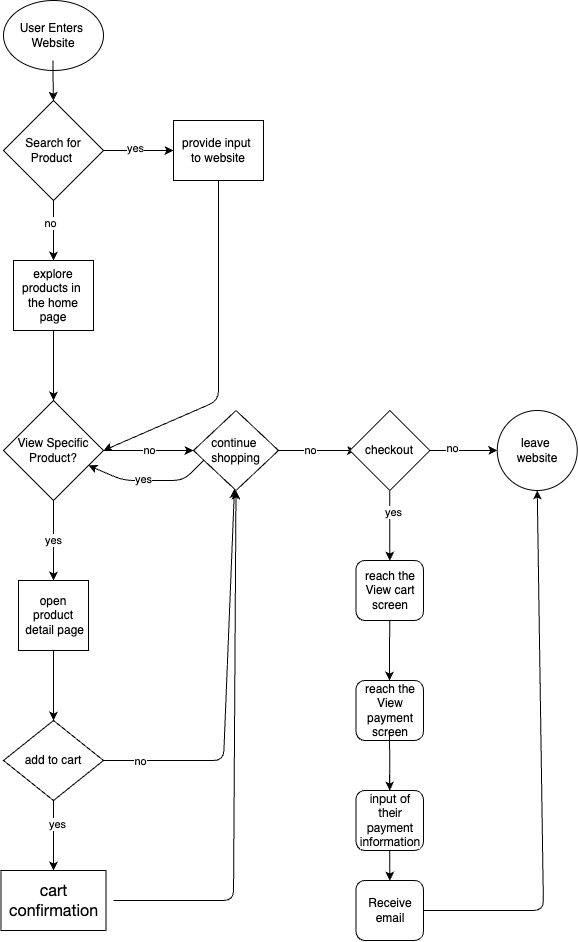

The diagram above was exported from draw.io. Its source (the exported page's mxGraphModel, read from the mxfile embedded in the PNG):
<mxGraphModel dx="476" dy="719" grid="1" gridSize="10" guides="1" tooltips="1" connect="1" arrows="1" fold="1" page="1" pageScale="1" pageWidth="850" pageHeight="1100" math="0" shadow="0">
  <root>
    <mxCell id="0" />
    <mxCell id="1" parent="0" />
    <mxCell id="2" value="User Enters&amp;nbsp;&lt;div&gt;Website&lt;/div&gt;" style="ellipse;whiteSpace=wrap;html=1;" vertex="1" parent="1">
      <mxGeometry x="180" y="120" width="100" height="70" as="geometry" />
    </mxCell>
    <mxCell id="3" value="" style="endArrow=classic;html=1;" edge="1" parent="1" target="5">
      <mxGeometry width="50" height="50" relative="1" as="geometry">
        <mxPoint x="229.5" y="180" as="sourcePoint" />
        <mxPoint x="230" y="230" as="targetPoint" />
      </mxGeometry>
    </mxCell>
    <mxCell id="27" value="" style="edgeStyle=none;html=1;" edge="1" parent="1" source="5" target="26">
      <mxGeometry relative="1" as="geometry" />
    </mxCell>
    <mxCell id="29" value="" style="edgeStyle=none;html=1;" edge="1" parent="1" source="5" target="28">
      <mxGeometry relative="1" as="geometry" />
    </mxCell>
    <mxCell id="64" value="no" style="edgeLabel;html=1;align=center;verticalAlign=middle;resizable=0;points=[];" vertex="1" connectable="0" parent="29">
      <mxGeometry x="-0.263" y="-4" relative="1" as="geometry">
        <mxPoint as="offset" />
      </mxGeometry>
    </mxCell>
    <mxCell id="62" value="" style="edgeStyle=none;html=1;" edge="1" parent="1" source="5" target="26">
      <mxGeometry relative="1" as="geometry" />
    </mxCell>
    <mxCell id="63" value="yes" style="edgeLabel;html=1;align=center;verticalAlign=middle;resizable=0;points=[];" vertex="1" connectable="0" parent="62">
      <mxGeometry x="-0.1238" y="3" relative="1" as="geometry">
        <mxPoint as="offset" />
      </mxGeometry>
    </mxCell>
    <mxCell id="5" value="Search for Product&amp;nbsp;" style="rhombus;whiteSpace=wrap;html=1;" vertex="1" parent="1">
      <mxGeometry x="180" y="220" width="100" height="100" as="geometry" />
    </mxCell>
    <mxCell id="17" value="yes" style="edgeStyle=none;html=1;exitX=0;exitY=0.5;exitDx=0;exitDy=0;" edge="1" parent="1">
      <mxGeometry relative="1" as="geometry">
        <mxPoint x="230" y="700" as="targetPoint" />
        <mxPoint x="230" y="620" as="sourcePoint" />
      </mxGeometry>
    </mxCell>
    <mxCell id="18" value="no" style="edgeStyle=none;html=1;exitX=1;exitY=0.5;exitDx=0;exitDy=0;" edge="1" parent="1" source="16" target="20">
      <mxGeometry relative="1" as="geometry">
        <mxPoint x="390" y="690" as="targetPoint" />
      </mxGeometry>
    </mxCell>
    <mxCell id="16" value="View Specific Product?" style="rhombus;whiteSpace=wrap;html=1;" vertex="1" parent="1">
      <mxGeometry x="180" y="520" width="100" height="100" as="geometry" />
    </mxCell>
    <mxCell id="24" value="" style="edgeStyle=none;html=1;" edge="1" parent="1" source="19">
      <mxGeometry relative="1" as="geometry">
        <mxPoint x="230" y="840" as="targetPoint" />
      </mxGeometry>
    </mxCell>
    <mxCell id="19" value="open&lt;div&gt;product&lt;/div&gt;&lt;div&gt;&amp;nbsp;detail page&lt;/div&gt;" style="whiteSpace=wrap;html=1;aspect=fixed;" vertex="1" parent="1">
      <mxGeometry x="195" y="700" width="70" height="70" as="geometry" />
    </mxCell>
    <mxCell id="22" value="" style="edgeStyle=none;html=1;" edge="1" parent="1" source="20">
      <mxGeometry relative="1" as="geometry">
        <mxPoint x="532.5" y="570" as="targetPoint" />
      </mxGeometry>
    </mxCell>
    <mxCell id="38" value="no" style="edgeLabel;html=1;align=center;verticalAlign=middle;resizable=0;points=[];" vertex="1" connectable="0" parent="22">
      <mxGeometry x="-0.1935" y="1" relative="1" as="geometry">
        <mxPoint as="offset" />
      </mxGeometry>
    </mxCell>
    <mxCell id="20" value="continue&amp;nbsp;&lt;div&gt;shopping&lt;/div&gt;" style="rhombus;whiteSpace=wrap;html=1;" vertex="1" parent="1">
      <mxGeometry x="370" y="530" width="85" height="80" as="geometry" />
    </mxCell>
    <mxCell id="40" value="" style="edgeStyle=none;html=1;" edge="1" parent="1" target="39">
      <mxGeometry relative="1" as="geometry">
        <mxPoint x="600" y="570" as="sourcePoint" />
      </mxGeometry>
    </mxCell>
    <mxCell id="41" value="no" style="edgeLabel;html=1;align=center;verticalAlign=middle;resizable=0;points=[];" vertex="1" connectable="0" parent="40">
      <mxGeometry x="-0.2203" y="3" relative="1" as="geometry">
        <mxPoint as="offset" />
      </mxGeometry>
    </mxCell>
    <mxCell id="43" value="" style="edgeStyle=none;html=1;" edge="1" parent="1" target="42">
      <mxGeometry relative="1" as="geometry">
        <mxPoint x="566.25" y="600" as="sourcePoint" />
      </mxGeometry>
    </mxCell>
    <mxCell id="45" value="yes" style="edgeLabel;html=1;align=center;verticalAlign=middle;resizable=0;points=[];" vertex="1" connectable="0" parent="43">
      <mxGeometry x="-0.2094" y="3" relative="1" as="geometry">
        <mxPoint as="offset" />
      </mxGeometry>
    </mxCell>
    <mxCell id="33" value="" style="edgeStyle=none;html=1;" edge="1" parent="1" source="23" target="32">
      <mxGeometry relative="1" as="geometry" />
    </mxCell>
    <mxCell id="34" value="yes" style="edgeLabel;html=1;align=center;verticalAlign=middle;resizable=0;points=[];" vertex="1" connectable="0" parent="33">
      <mxGeometry x="-0.325" y="3" relative="1" as="geometry">
        <mxPoint as="offset" />
      </mxGeometry>
    </mxCell>
    <mxCell id="23" value="add to cart" style="rhombus;whiteSpace=wrap;html=1;" vertex="1" parent="1">
      <mxGeometry x="180" y="840" width="100" height="80" as="geometry" />
    </mxCell>
    <mxCell id="31" style="edgeStyle=none;html=1;entryX=1;entryY=0.5;entryDx=0;entryDy=0;" edge="1" parent="1" source="26" target="16">
      <mxGeometry relative="1" as="geometry">
        <Array as="points">
          <mxPoint x="395" y="520" />
        </Array>
      </mxGeometry>
    </mxCell>
    <mxCell id="26" value="provide input&amp;nbsp;&lt;div&gt;to website&lt;/div&gt;" style="whiteSpace=wrap;html=1;" vertex="1" parent="1">
      <mxGeometry x="350" y="240" width="90" height="60" as="geometry" />
    </mxCell>
    <mxCell id="30" value="" style="edgeStyle=none;html=1;" edge="1" parent="1" source="28" target="16">
      <mxGeometry relative="1" as="geometry" />
    </mxCell>
    <mxCell id="28" value="explore products in&amp;nbsp; the home page" style="whiteSpace=wrap;html=1;" vertex="1" parent="1">
      <mxGeometry x="190" y="380" width="80" height="70" as="geometry" />
    </mxCell>
    <mxCell id="61" style="edgeStyle=none;html=1;entryX=0.5;entryY=1;entryDx=0;entryDy=0;" edge="1" parent="1" target="20">
      <mxGeometry relative="1" as="geometry">
        <mxPoint x="290" y="1020" as="sourcePoint" />
        <Array as="points">
          <mxPoint x="410" y="1020" />
        </Array>
      </mxGeometry>
    </mxCell>
    <mxCell id="32" value="&lt;span style=&quot;color: rgb(0, 0, 0); font-family: &amp;quot;Lato Extended&amp;quot;, Lato, &amp;quot;Helvetica Neue&amp;quot;, Helvetica, Arial, sans-serif; font-size: 16px; text-align: left; background-color: rgb(255, 255, 255);&quot;&gt;cart confirmation&lt;/span&gt;" style="whiteSpace=wrap;html=1;" vertex="1" parent="1">
      <mxGeometry x="177.5" y="990" width="105" height="60" as="geometry" />
    </mxCell>
    <mxCell id="39" value="leave&amp;nbsp;&lt;div&gt;website&lt;/div&gt;" style="ellipse;whiteSpace=wrap;html=1;rounded=1;" vertex="1" parent="1">
      <mxGeometry x="673.75" y="530" width="80" height="80" as="geometry" />
    </mxCell>
    <mxCell id="47" value="" style="edgeStyle=none;html=1;" edge="1" parent="1" source="42">
      <mxGeometry relative="1" as="geometry">
        <mxPoint x="566" y="800" as="targetPoint" />
      </mxGeometry>
    </mxCell>
    <mxCell id="42" value="reach the View cart screen" style="rounded=1;whiteSpace=wrap;html=1;" vertex="1" parent="1">
      <mxGeometry x="532.5" y="680" width="67.5" height="60" as="geometry" />
    </mxCell>
    <mxCell id="44" value="checkout" style="rhombus;whiteSpace=wrap;html=1;" vertex="1" parent="1">
      <mxGeometry x="526.25" y="530" width="80" height="80" as="geometry" />
    </mxCell>
    <mxCell id="49" value="" style="edgeStyle=none;html=1;" edge="1" parent="1" source="48">
      <mxGeometry relative="1" as="geometry">
        <mxPoint x="566.0928571428573" y="850.0000000000002" as="sourcePoint" />
        <mxPoint x="566.0928571428573" y="930" as="targetPoint" />
        <Array as="points">
          <mxPoint x="565.95" y="890" />
        </Array>
      </mxGeometry>
    </mxCell>
    <mxCell id="46" value="reach the View payment screen" style="rounded=1;whiteSpace=wrap;html=1;" vertex="1" parent="1">
      <mxGeometry x="532.5" y="800" width="67.5" height="60" as="geometry" />
    </mxCell>
    <mxCell id="50" value="" style="edgeStyle=none;html=1;" edge="1" parent="1" target="48">
      <mxGeometry relative="1" as="geometry">
        <mxPoint x="566.0928571428573" y="850.0000000000002" as="sourcePoint" />
        <mxPoint x="566.0928571428573" y="930" as="targetPoint" />
        <Array as="points" />
      </mxGeometry>
    </mxCell>
    <mxCell id="52" value="" style="edgeStyle=none;html=1;" edge="1" parent="1" source="48" target="51">
      <mxGeometry relative="1" as="geometry" />
    </mxCell>
    <mxCell id="48" value="&lt;span style=&quot;color: rgb(0, 0, 0); font-family: &amp;quot;Lato Extended&amp;quot;, Lato, &amp;quot;Helvetica Neue&amp;quot;, Helvetica, Arial, sans-serif; text-align: left; background-color: rgb(255, 255, 255);&quot;&gt;&lt;font&gt;input of their payment information&lt;/font&gt;&lt;/span&gt;" style="rounded=1;whiteSpace=wrap;html=1;" vertex="1" parent="1">
      <mxGeometry x="532.5" y="910" width="67.5" height="60" as="geometry" />
    </mxCell>
    <mxCell id="56" style="edgeStyle=none;html=1;exitX=1;exitY=0.5;exitDx=0;exitDy=0;entryX=0.5;entryY=1;entryDx=0;entryDy=0;" edge="1" parent="1" source="51" target="39">
      <mxGeometry relative="1" as="geometry">
        <Array as="points">
          <mxPoint x="720" y="1030" />
        </Array>
      </mxGeometry>
    </mxCell>
    <mxCell id="51" value="Receive email" style="rounded=1;whiteSpace=wrap;html=1;" vertex="1" parent="1">
      <mxGeometry x="532.5" y="1000" width="67.5" height="60" as="geometry" />
    </mxCell>
    <mxCell id="59" value="" style="endArrow=classic;html=1;exitX=0.118;exitY=0.625;exitDx=0;exitDy=0;exitPerimeter=0;" edge="1" parent="1" source="20" target="16">
      <mxGeometry width="50" height="50" relative="1" as="geometry">
        <mxPoint x="370" y="590" as="sourcePoint" />
        <mxPoint x="310" y="590" as="targetPoint" />
        <Array as="points">
          <mxPoint x="360" y="600" />
          <mxPoint x="330" y="600" />
          <mxPoint x="300" y="600" />
        </Array>
      </mxGeometry>
    </mxCell>
    <mxCell id="60" value="yes" style="edgeLabel;html=1;align=center;verticalAlign=middle;resizable=0;points=[];" vertex="1" connectable="0" parent="59">
      <mxGeometry x="0.0946" y="-2" relative="1" as="geometry">
        <mxPoint as="offset" />
      </mxGeometry>
    </mxCell>
    <mxCell id="65" value="" style="endArrow=classic;html=1;exitX=1;exitY=0.5;exitDx=0;exitDy=0;" edge="1" parent="1" source="23" target="20">
      <mxGeometry width="50" height="50" relative="1" as="geometry">
        <mxPoint x="370" y="760" as="sourcePoint" />
        <mxPoint x="420" y="710" as="targetPoint" />
        <Array as="points">
          <mxPoint x="400" y="880" />
        </Array>
      </mxGeometry>
    </mxCell>
    <mxCell id="66" value="no" style="edgeLabel;html=1;align=center;verticalAlign=middle;resizable=0;points=[];" vertex="1" connectable="0" parent="65">
      <mxGeometry x="-0.815" relative="1" as="geometry">
        <mxPoint as="offset" />
      </mxGeometry>
    </mxCell>
  </root>
</mxGraphModel>